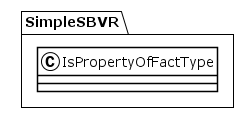

The diagram above was rendered by PlantUML. Its source (embedded in the PNG):
@startuml
!theme plain
package SimpleSBVR {
class IsPropertyOfFactType {
}
}
@enduml